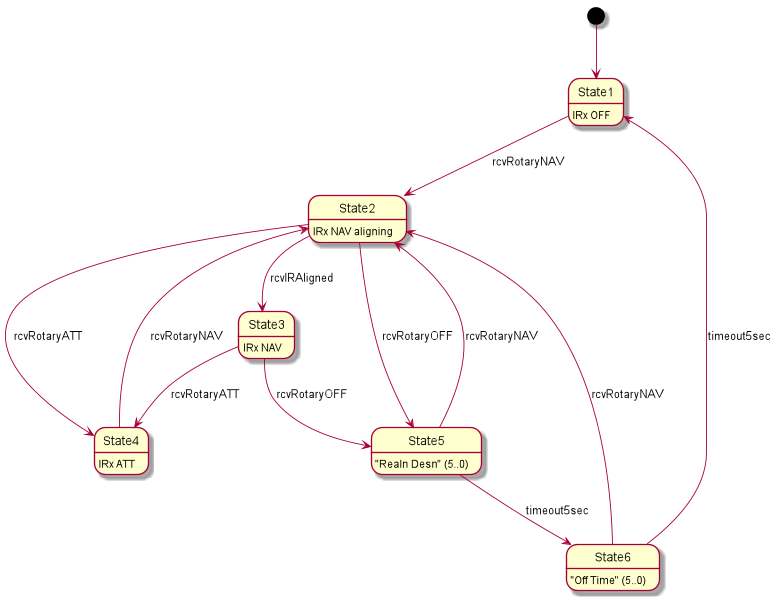

The diagram above was rendered by PlantUML. Its source (embedded in the PNG):
@startuml
scale 800*600
hide empty description
[*] --> State1
State1 : IRx OFF
State1 --> State2 : rcvRotaryNAV
State2 : IRx NAV aligning
State2 --> State3 : rcvIRAligned
State2 --> State4 : rcvRotaryATT
State3 : IRx NAV
State3 --> State4 : rcvRotaryATT
State4 : IRx ATT
State4 --> State2 : rcvRotaryNAV
State2 --> State5 : rcvRotaryOFF
State3 --> State5 : rcvRotaryOFF
State5 : "Realn Desn" (5..0)
State5 --> State2 : rcvRotaryNAV
State5 --> State6 : timeout5sec
State6 : "Off Time" (5..0)
State6 --> State1 : timeout5sec
State6 --> State2 : rcvRotaryNAV
@enduml